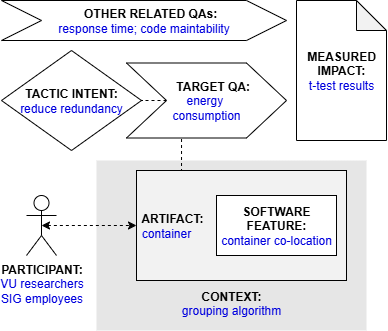

The diagram above was exported from draw.io. Its source (the exported page's mxGraphModel, read from the mxfile embedded in the PNG):
<mxGraphModel dx="713" dy="393" grid="1" gridSize="10" guides="1" tooltips="1" connect="1" arrows="1" fold="1" page="1" pageScale="1" pageWidth="827" pageHeight="1169" math="0" shadow="0">
  <root>
    <mxCell id="0" />
    <mxCell id="1" parent="0" />
    <mxCell id="zhqQK_5YV5MrjuXNHGbT-1" value="&lt;b&gt;PARTICIPANT:&lt;/b&gt;&lt;br&gt;&lt;font color=&quot;#0000de&quot;&gt;VU researchers&lt;/font&gt;&lt;div&gt;&lt;font color=&quot;#0000de&quot;&gt;SIG employees&lt;/font&gt;&lt;/div&gt;" style="shape=umlActor;verticalLabelPosition=bottom;verticalAlign=top;html=1;outlineConnect=0;" vertex="1" parent="1">
      <mxGeometry x="65" y="235" width="30" height="60" as="geometry" />
    </mxCell>
    <mxCell id="zhqQK_5YV5MrjuXNHGbT-2" value="&lt;br&gt;&lt;br&gt;&lt;br&gt;&lt;br&gt;&lt;br&gt;&lt;br&gt;&lt;br&gt;&lt;br&gt;&lt;b&gt;&lt;font color=&quot;#000000&quot;&gt;CONTEXT:&lt;/font&gt;&lt;/b&gt;&lt;br&gt;grouping algorithm" style="rounded=0;whiteSpace=wrap;html=1;fontColor=#0000DE;fillColor=#E6E6E6;strokeColor=none;" vertex="1" parent="1">
      <mxGeometry x="135" y="200" width="270" height="170" as="geometry" />
    </mxCell>
    <mxCell id="zhqQK_5YV5MrjuXNHGbT-3" style="edgeStyle=orthogonalEdgeStyle;rounded=0;orthogonalLoop=1;jettySize=auto;html=1;exitX=0.25;exitY=0;exitDx=0;exitDy=0;entryX=0.344;entryY=0.988;entryDx=0;entryDy=0;entryPerimeter=0;endArrow=none;endFill=0;dashed=1;" edge="1" parent="1" source="zhqQK_5YV5MrjuXNHGbT-4" target="zhqQK_5YV5MrjuXNHGbT-9">
      <mxGeometry relative="1" as="geometry" />
    </mxCell>
    <mxCell id="zhqQK_5YV5MrjuXNHGbT-4" value="&lt;b&gt;&lt;font color=&quot;#000000&quot;&gt;&amp;nbsp;ARTIFACT:&lt;/font&gt;&lt;/b&gt;&lt;br&gt;&amp;nbsp;container" style="rounded=0;whiteSpace=wrap;html=1;fontColor=#0000DE;fillColor=#F2F2F2;align=left;" vertex="1" parent="1">
      <mxGeometry x="175" y="210" width="210" height="110" as="geometry" />
    </mxCell>
    <mxCell id="zhqQK_5YV5MrjuXNHGbT-5" style="edgeStyle=orthogonalEdgeStyle;rounded=0;orthogonalLoop=1;jettySize=auto;html=1;exitX=0.5;exitY=0.5;exitDx=0;exitDy=0;exitPerimeter=0;entryX=0;entryY=0.5;entryDx=0;entryDy=0;fontColor=#0000DE;startArrow=classic;startFill=1;dashed=1;" edge="1" parent="1" source="zhqQK_5YV5MrjuXNHGbT-1" target="zhqQK_5YV5MrjuXNHGbT-4">
      <mxGeometry relative="1" as="geometry" />
    </mxCell>
    <mxCell id="zhqQK_5YV5MrjuXNHGbT-6" value="&lt;b&gt;SOFTWARE&lt;br&gt;FEATURE:&lt;/b&gt;&lt;br&gt;&lt;font color=&quot;#0000de&quot;&gt;container co-location&lt;/font&gt;" style="rounded=0;whiteSpace=wrap;html=1;fontColor=#000000;fillColor=#FFFFFF;" vertex="1" parent="1">
      <mxGeometry x="255" y="235" width="120" height="60" as="geometry" />
    </mxCell>
    <mxCell id="zhqQK_5YV5MrjuXNHGbT-7" value="&lt;b&gt;&lt;font color=&quot;#000000&quot;&gt;TACTIC INTENT:&lt;/font&gt;&lt;/b&gt;&lt;br&gt;reduce redundancy" style="rhombus;whiteSpace=wrap;html=1;fontColor=#0000DE;fillColor=#FFFFFF;" vertex="1" parent="1">
      <mxGeometry x="40" y="90" width="140" height="100" as="geometry" />
    </mxCell>
    <mxCell id="zhqQK_5YV5MrjuXNHGbT-8" style="edgeStyle=orthogonalEdgeStyle;rounded=0;orthogonalLoop=1;jettySize=auto;html=1;exitX=0;exitY=0.5;exitDx=0;exitDy=0;entryX=1;entryY=0.5;entryDx=0;entryDy=0;dashed=1;endArrow=none;endFill=0;" edge="1" parent="1" source="zhqQK_5YV5MrjuXNHGbT-9" target="zhqQK_5YV5MrjuXNHGbT-7">
      <mxGeometry relative="1" as="geometry" />
    </mxCell>
    <mxCell id="zhqQK_5YV5MrjuXNHGbT-9" value="&lt;b&gt;&amp;nbsp; &amp;nbsp; TARGET QA:&lt;/b&gt;&lt;br&gt;&lt;font color=&quot;#0000de&quot;&gt;energy&amp;nbsp;&lt;/font&gt;&lt;div&gt;&lt;font color=&quot;#0000de&quot;&gt;consumption&lt;/font&gt;&lt;/div&gt;" style="shape=step;perimeter=stepPerimeter;whiteSpace=wrap;html=1;fixedSize=1;fontColor=#000000;fillColor=#FFFFFF;size=40;" vertex="1" parent="1">
      <mxGeometry x="165" y="102.5" width="160" height="75" as="geometry" />
    </mxCell>
    <mxCell id="zhqQK_5YV5MrjuXNHGbT-10" value="&lt;b&gt;&amp;nbsp; &amp;nbsp; OTHER RELATED QAs:&lt;/b&gt;&lt;br&gt;&lt;font color=&quot;#0000de&quot;&gt;response time; code maintability&lt;/font&gt;" style="shape=step;perimeter=stepPerimeter;whiteSpace=wrap;html=1;fixedSize=1;fontColor=#000000;fillColor=#FFFFFF;size=40;" vertex="1" parent="1">
      <mxGeometry x="40" y="40" width="285" height="40" as="geometry" />
    </mxCell>
    <mxCell id="zhqQK_5YV5MrjuXNHGbT-11" value="&lt;b&gt;MEASURED&lt;/b&gt;&lt;br&gt;&lt;b&gt;IMPACT:&lt;br&gt;&lt;/b&gt;&lt;span style=&quot;color: rgb(0, 0, 222);&quot;&gt;t-test results&lt;/span&gt;" style="shape=note;whiteSpace=wrap;html=1;backgroundOutline=1;darkOpacity=0.05;" vertex="1" parent="1">
      <mxGeometry x="335" y="40" width="90" height="140" as="geometry" />
    </mxCell>
  </root>
</mxGraphModel>